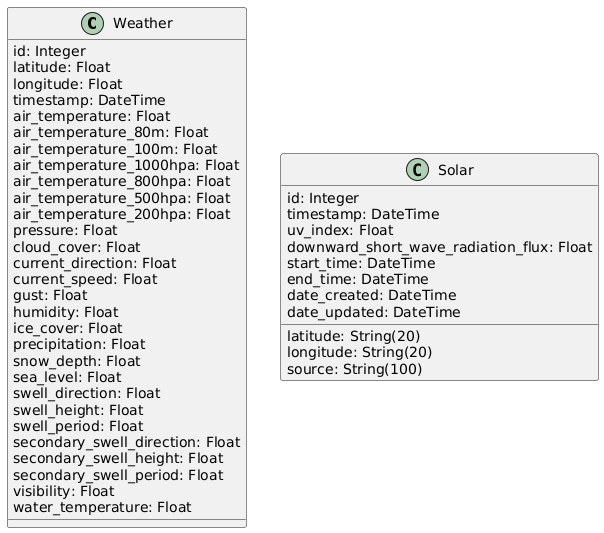

The diagram above was rendered by PlantUML. Its source (embedded in the PNG):
@startuml
class Weather {
    id: Integer
    latitude: Float
    longitude: Float
    timestamp: DateTime
    air_temperature: Float
    air_temperature_80m: Float
    air_temperature_100m: Float
    air_temperature_1000hpa: Float
    air_temperature_800hpa: Float
    air_temperature_500hpa: Float
    air_temperature_200hpa: Float
    pressure: Float
    cloud_cover: Float
    current_direction: Float
    current_speed: Float
    gust: Float
    humidity: Float
    ice_cover: Float
    precipitation: Float
    snow_depth: Float
    sea_level: Float
    swell_direction: Float
    swell_height: Float
    swell_period: Float
    secondary_swell_direction: Float
    secondary_swell_height: Float
    secondary_swell_period: Float
    visibility: Float
    water_temperature: Float
}
class Solar {
    id: Integer
    latitude: String(20)
    longitude: String(20)
    timestamp: DateTime
    uv_index: Float
    downward_short_wave_radiation_flux: Float
    source: String(100)
    start_time: DateTime
    end_time: DateTime
    date_created: DateTime
    date_updated: DateTime
}
@enduml